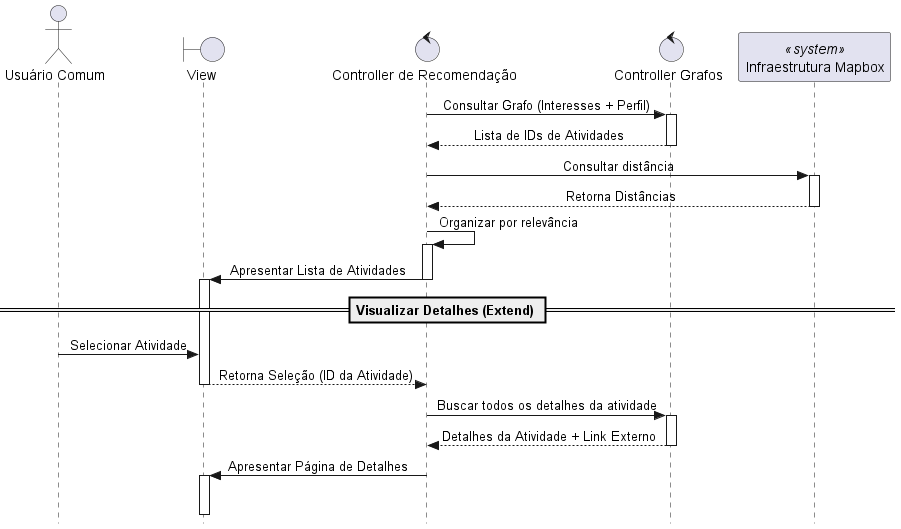

The diagram above was rendered by PlantUML. Its source (embedded in the PNG):
@startuml
    ' Configurações de estilo acadêmico
    skinparam style strictuml 
    skinparam sequenceMessageAlign center

    ' Ordem ajustada: Usuário na esquerda, depois interface, depois controllers
    actor "Usuário Comum" as User
    boundary "View" as View
    control "Controller de Recomendação" as API
    control "Controller Grafos" as GF
    participant "Infraestrutura Mapbox" as Map <<system>>

    
    API -> GF : Consultar Grafo (Interesses + Perfil)
    activate GF
    GF --> API : Lista de IDs de Atividades
    deactivate GF

    API -> Map : Consultar distância
    activate Map
    Map --> API : Retorna Distâncias
    deactivate Map


    API -> API : Organizar por relevância
    activate API

    API -> View : Apresentar Lista de Atividades
    deactivate API
    

    activate View
    deactivate View

    == Visualizar Detalhes (Extend) ==

    ' O usuário interage com a interface que foi gerada
    User -> View : Selecionar Atividade
    
    ' A Interface notifica o Controller (retorno tracejado da ação)
    View --> API : Retorna Seleção (ID da Atividade)
    deactivate View

    API -> GF : Buscar todos os detalhes da atividade
    activate GF
    GF --> API : Detalhes da Atividade + Link Externo
    deactivate GF
    
    ' Controller manda a interface apresentar os dados finais
    API -> View : Apresentar Página de Detalhes
    activate View
    deactivate API

@enduml